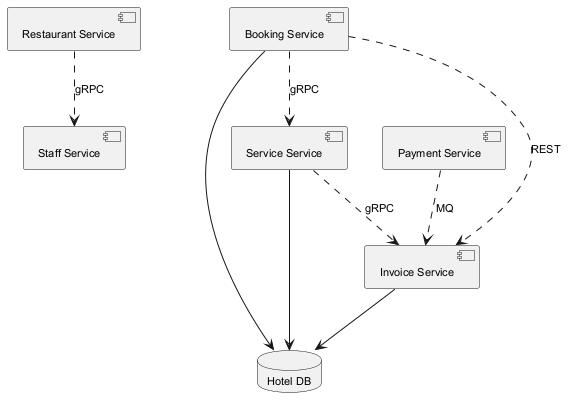

The diagram above was rendered by PlantUML. Its source (embedded in the PNG):
@startuml
skinparam backgroundColor #FFFFFF
skinparam classBackgroundColor #F3E5F5
skinparam classBorderColor #6A1B9A
skinparam defaultFontSize 11
component "Restaurant Service" as C_RestaurantService
component "Payment Service" as C_PaymentService
component "Booking Service" as C_BookingService
component "Staff Service" as C_StaffService
component "Service Service" as C_ServiceService
component "Invoice Service" as C_InvoiceService
database "Hotel DB" as DB_hotel
C_BookingService --> DB_hotel
C_ServiceService --> DB_hotel
C_InvoiceService --> DB_hotel
C_RestaurantService ..> C_StaffService : gRPC
C_ServiceService ..> C_InvoiceService : gRPC
C_BookingService ..> C_InvoiceService : REST
C_PaymentService ..> C_InvoiceService : MQ
C_BookingService ..> C_ServiceService : gRPC
@enduml